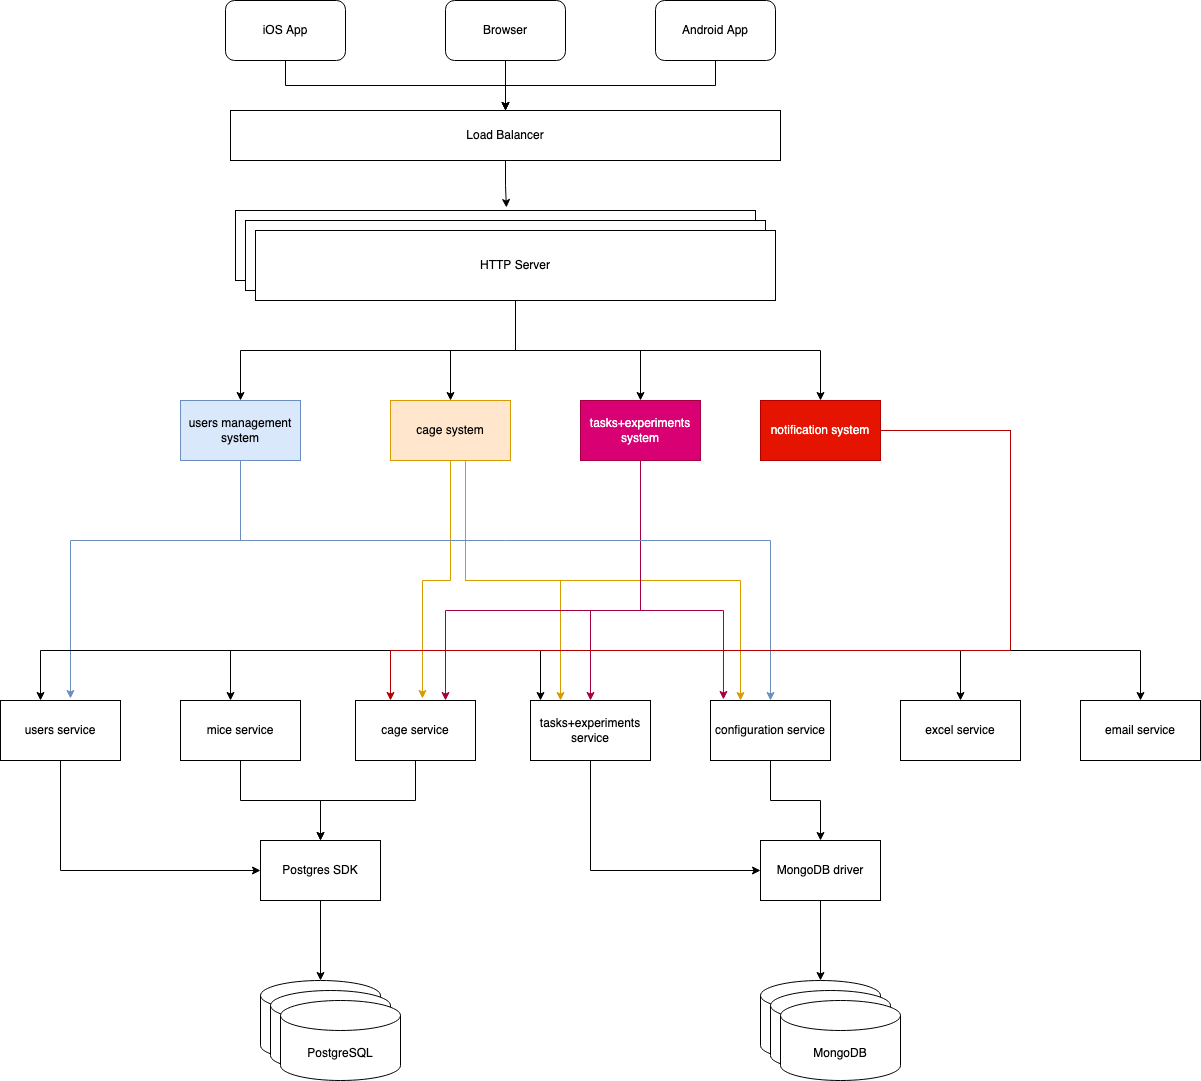

The diagram above was exported from draw.io. Its source (the exported page's mxGraphModel, read from the mxfile embedded in the PNG):
<mxGraphModel dx="2514" dy="1349" grid="1" gridSize="10" guides="1" tooltips="1" connect="1" arrows="1" fold="1" page="1" pageScale="1" pageWidth="850" pageHeight="1100" math="0" shadow="0">
  <root>
    <mxCell id="0" />
    <mxCell id="1" parent="0" />
    <mxCell id="JhejS-p6Ypmj3nrtaceD-9" style="edgeStyle=orthogonalEdgeStyle;rounded=0;orthogonalLoop=1;jettySize=auto;html=1;entryX=0.5;entryY=0;entryDx=0;entryDy=0;" edge="1" parent="1" source="JhejS-p6Ypmj3nrtaceD-1" target="JhejS-p6Ypmj3nrtaceD-8">
      <mxGeometry relative="1" as="geometry" />
    </mxCell>
    <mxCell id="JhejS-p6Ypmj3nrtaceD-1" value="iOS App" style="rounded=1;whiteSpace=wrap;html=1;" vertex="1" parent="1">
      <mxGeometry x="285" y="100" width="120" height="60" as="geometry" />
    </mxCell>
    <mxCell id="JhejS-p6Ypmj3nrtaceD-10" style="edgeStyle=orthogonalEdgeStyle;rounded=0;orthogonalLoop=1;jettySize=auto;html=1;entryX=0.5;entryY=0;entryDx=0;entryDy=0;" edge="1" parent="1" source="JhejS-p6Ypmj3nrtaceD-2" target="JhejS-p6Ypmj3nrtaceD-8">
      <mxGeometry relative="1" as="geometry" />
    </mxCell>
    <mxCell id="JhejS-p6Ypmj3nrtaceD-2" value="Browser" style="rounded=1;whiteSpace=wrap;html=1;" vertex="1" parent="1">
      <mxGeometry x="505" y="100" width="120" height="60" as="geometry" />
    </mxCell>
    <mxCell id="JhejS-p6Ypmj3nrtaceD-11" style="edgeStyle=orthogonalEdgeStyle;rounded=0;orthogonalLoop=1;jettySize=auto;html=1;entryX=0.5;entryY=0;entryDx=0;entryDy=0;" edge="1" parent="1" source="JhejS-p6Ypmj3nrtaceD-3" target="JhejS-p6Ypmj3nrtaceD-8">
      <mxGeometry relative="1" as="geometry" />
    </mxCell>
    <mxCell id="JhejS-p6Ypmj3nrtaceD-3" value="Android App" style="rounded=1;whiteSpace=wrap;html=1;" vertex="1" parent="1">
      <mxGeometry x="715" y="100" width="120" height="60" as="geometry" />
    </mxCell>
    <mxCell id="JhejS-p6Ypmj3nrtaceD-7" value="" style="group" vertex="1" connectable="0" parent="1">
      <mxGeometry x="295" y="310" width="540" height="90" as="geometry" />
    </mxCell>
    <mxCell id="JhejS-p6Ypmj3nrtaceD-4" value="" style="rounded=0;whiteSpace=wrap;html=1;" vertex="1" parent="JhejS-p6Ypmj3nrtaceD-7">
      <mxGeometry width="520" height="70" as="geometry" />
    </mxCell>
    <mxCell id="JhejS-p6Ypmj3nrtaceD-5" value="" style="rounded=0;whiteSpace=wrap;html=1;" vertex="1" parent="JhejS-p6Ypmj3nrtaceD-7">
      <mxGeometry x="10" y="10" width="520" height="70" as="geometry" />
    </mxCell>
    <mxCell id="JhejS-p6Ypmj3nrtaceD-6" value="HTTP Server" style="rounded=0;whiteSpace=wrap;html=1;" vertex="1" parent="JhejS-p6Ypmj3nrtaceD-7">
      <mxGeometry x="20" y="20" width="520" height="70" as="geometry" />
    </mxCell>
    <mxCell id="JhejS-p6Ypmj3nrtaceD-12" style="edgeStyle=orthogonalEdgeStyle;rounded=0;orthogonalLoop=1;jettySize=auto;html=1;entryX=0.521;entryY=-0.043;entryDx=0;entryDy=0;entryPerimeter=0;" edge="1" parent="1" source="JhejS-p6Ypmj3nrtaceD-8" target="JhejS-p6Ypmj3nrtaceD-4">
      <mxGeometry relative="1" as="geometry" />
    </mxCell>
    <mxCell id="JhejS-p6Ypmj3nrtaceD-8" value="Load Balancer" style="rounded=0;whiteSpace=wrap;html=1;" vertex="1" parent="1">
      <mxGeometry x="290" y="210" width="550" height="50" as="geometry" />
    </mxCell>
    <mxCell id="JhejS-p6Ypmj3nrtaceD-27" value="" style="group" vertex="1" connectable="0" parent="1">
      <mxGeometry x="320" y="940" width="140" height="240" as="geometry" />
    </mxCell>
    <mxCell id="JhejS-p6Ypmj3nrtaceD-13" value="Postgres SDK" style="rounded=0;whiteSpace=wrap;html=1;" vertex="1" parent="JhejS-p6Ypmj3nrtaceD-27">
      <mxGeometry width="120" height="60" as="geometry" />
    </mxCell>
    <mxCell id="JhejS-p6Ypmj3nrtaceD-18" value="" style="group" vertex="1" connectable="0" parent="JhejS-p6Ypmj3nrtaceD-27">
      <mxGeometry y="140" width="140" height="100" as="geometry" />
    </mxCell>
    <mxCell id="JhejS-p6Ypmj3nrtaceD-14" value="" style="shape=cylinder3;whiteSpace=wrap;html=1;boundedLbl=1;backgroundOutline=1;size=15;" vertex="1" parent="JhejS-p6Ypmj3nrtaceD-18">
      <mxGeometry width="120" height="80" as="geometry" />
    </mxCell>
    <mxCell id="JhejS-p6Ypmj3nrtaceD-16" value="" style="shape=cylinder3;whiteSpace=wrap;html=1;boundedLbl=1;backgroundOutline=1;size=15;" vertex="1" parent="JhejS-p6Ypmj3nrtaceD-18">
      <mxGeometry x="10" y="10" width="120" height="80" as="geometry" />
    </mxCell>
    <mxCell id="JhejS-p6Ypmj3nrtaceD-17" value="PostgreSQL" style="shape=cylinder3;whiteSpace=wrap;html=1;boundedLbl=1;backgroundOutline=1;size=15;" vertex="1" parent="JhejS-p6Ypmj3nrtaceD-18">
      <mxGeometry x="20" y="20" width="120" height="80" as="geometry" />
    </mxCell>
    <mxCell id="JhejS-p6Ypmj3nrtaceD-23" style="edgeStyle=orthogonalEdgeStyle;rounded=0;orthogonalLoop=1;jettySize=auto;html=1;entryX=0.5;entryY=0;entryDx=0;entryDy=0;entryPerimeter=0;" edge="1" parent="JhejS-p6Ypmj3nrtaceD-27" source="JhejS-p6Ypmj3nrtaceD-13" target="JhejS-p6Ypmj3nrtaceD-14">
      <mxGeometry relative="1" as="geometry">
        <mxPoint x="60" y="130" as="targetPoint" />
      </mxGeometry>
    </mxCell>
    <mxCell id="JhejS-p6Ypmj3nrtaceD-28" value="" style="group" vertex="1" connectable="0" parent="1">
      <mxGeometry x="820" y="940" width="140" height="240" as="geometry" />
    </mxCell>
    <mxCell id="JhejS-p6Ypmj3nrtaceD-21" value="" style="group" vertex="1" connectable="0" parent="JhejS-p6Ypmj3nrtaceD-28">
      <mxGeometry y="140" width="140" height="100" as="geometry" />
    </mxCell>
    <mxCell id="JhejS-p6Ypmj3nrtaceD-15" value="" style="shape=cylinder3;whiteSpace=wrap;html=1;boundedLbl=1;backgroundOutline=1;size=15;" vertex="1" parent="JhejS-p6Ypmj3nrtaceD-21">
      <mxGeometry width="120" height="80" as="geometry" />
    </mxCell>
    <mxCell id="JhejS-p6Ypmj3nrtaceD-19" value="" style="shape=cylinder3;whiteSpace=wrap;html=1;boundedLbl=1;backgroundOutline=1;size=15;" vertex="1" parent="JhejS-p6Ypmj3nrtaceD-21">
      <mxGeometry x="10" y="10" width="120" height="80" as="geometry" />
    </mxCell>
    <mxCell id="JhejS-p6Ypmj3nrtaceD-20" value="MongoDB" style="shape=cylinder3;whiteSpace=wrap;html=1;boundedLbl=1;backgroundOutline=1;size=15;" vertex="1" parent="JhejS-p6Ypmj3nrtaceD-21">
      <mxGeometry x="20" y="20" width="120" height="80" as="geometry" />
    </mxCell>
    <mxCell id="JhejS-p6Ypmj3nrtaceD-26" style="edgeStyle=orthogonalEdgeStyle;rounded=0;orthogonalLoop=1;jettySize=auto;html=1;entryX=0.5;entryY=0;entryDx=0;entryDy=0;entryPerimeter=0;" edge="1" parent="JhejS-p6Ypmj3nrtaceD-28" source="JhejS-p6Ypmj3nrtaceD-25" target="JhejS-p6Ypmj3nrtaceD-15">
      <mxGeometry relative="1" as="geometry" />
    </mxCell>
    <mxCell id="JhejS-p6Ypmj3nrtaceD-25" value="MongoDB driver" style="rounded=0;whiteSpace=wrap;html=1;" vertex="1" parent="JhejS-p6Ypmj3nrtaceD-28">
      <mxGeometry width="120" height="60" as="geometry" />
    </mxCell>
    <mxCell id="JhejS-p6Ypmj3nrtaceD-72" style="edgeStyle=orthogonalEdgeStyle;rounded=0;orthogonalLoop=1;jettySize=auto;html=1;entryX=0.558;entryY=-0.033;entryDx=0;entryDy=0;entryPerimeter=0;strokeColor=#d79b00;fillColor=#ffe6cc;" edge="1" parent="1" source="JhejS-p6Ypmj3nrtaceD-30" target="JhejS-p6Ypmj3nrtaceD-36">
      <mxGeometry relative="1" as="geometry" />
    </mxCell>
    <mxCell id="JhejS-p6Ypmj3nrtaceD-76" style="edgeStyle=orthogonalEdgeStyle;rounded=0;orthogonalLoop=1;jettySize=auto;html=1;entryX=0.25;entryY=0;entryDx=0;entryDy=0;strokeColor=#d79b00;fillColor=#ffe6cc;" edge="1" parent="1" source="JhejS-p6Ypmj3nrtaceD-30" target="JhejS-p6Ypmj3nrtaceD-37">
      <mxGeometry relative="1" as="geometry">
        <Array as="points">
          <mxPoint x="525" y="680" />
          <mxPoint x="620" y="680" />
        </Array>
      </mxGeometry>
    </mxCell>
    <mxCell id="JhejS-p6Ypmj3nrtaceD-78" style="edgeStyle=orthogonalEdgeStyle;rounded=0;orthogonalLoop=1;jettySize=auto;html=1;strokeColor=#d79b00;fillColor=#ffe6cc;entryX=0.25;entryY=0;entryDx=0;entryDy=0;" edge="1" parent="1" source="JhejS-p6Ypmj3nrtaceD-30" target="JhejS-p6Ypmj3nrtaceD-38">
      <mxGeometry relative="1" as="geometry">
        <mxPoint x="800" y="790" as="targetPoint" />
        <Array as="points">
          <mxPoint x="525" y="680" />
          <mxPoint x="800" y="680" />
        </Array>
      </mxGeometry>
    </mxCell>
    <mxCell id="JhejS-p6Ypmj3nrtaceD-30" value="cage system" style="rounded=0;whiteSpace=wrap;html=1;fillColor=#ffe6cc;strokeColor=#d79b00;" vertex="1" parent="1">
      <mxGeometry x="450" y="500" width="120" height="60" as="geometry" />
    </mxCell>
    <mxCell id="JhejS-p6Ypmj3nrtaceD-73" style="edgeStyle=orthogonalEdgeStyle;rounded=0;orthogonalLoop=1;jettySize=auto;html=1;entryX=0.5;entryY=0;entryDx=0;entryDy=0;strokeColor=#A50040;fillColor=#d80073;" edge="1" parent="1" source="JhejS-p6Ypmj3nrtaceD-31" target="JhejS-p6Ypmj3nrtaceD-37">
      <mxGeometry relative="1" as="geometry">
        <Array as="points">
          <mxPoint x="700" y="710" />
          <mxPoint x="650" y="710" />
        </Array>
      </mxGeometry>
    </mxCell>
    <mxCell id="JhejS-p6Ypmj3nrtaceD-77" style="edgeStyle=orthogonalEdgeStyle;rounded=0;orthogonalLoop=1;jettySize=auto;html=1;entryX=0.75;entryY=0;entryDx=0;entryDy=0;strokeColor=#A50040;fillColor=#d80073;" edge="1" parent="1" source="JhejS-p6Ypmj3nrtaceD-31" target="JhejS-p6Ypmj3nrtaceD-36">
      <mxGeometry relative="1" as="geometry">
        <Array as="points">
          <mxPoint x="700" y="710" />
          <mxPoint x="505" y="710" />
        </Array>
      </mxGeometry>
    </mxCell>
    <mxCell id="JhejS-p6Ypmj3nrtaceD-79" style="edgeStyle=orthogonalEdgeStyle;rounded=0;orthogonalLoop=1;jettySize=auto;html=1;entryX=0.108;entryY=-0.017;entryDx=0;entryDy=0;entryPerimeter=0;strokeColor=#A50040;fillColor=#d80073;" edge="1" parent="1" source="JhejS-p6Ypmj3nrtaceD-31" target="JhejS-p6Ypmj3nrtaceD-38">
      <mxGeometry relative="1" as="geometry">
        <Array as="points">
          <mxPoint x="700" y="710" />
          <mxPoint x="783" y="710" />
        </Array>
      </mxGeometry>
    </mxCell>
    <mxCell id="JhejS-p6Ypmj3nrtaceD-31" value="tasks+experiments system" style="rounded=0;whiteSpace=wrap;html=1;fillColor=#d80073;fontColor=#ffffff;strokeColor=#A50040;" vertex="1" parent="1">
      <mxGeometry x="640" y="500" width="120" height="60" as="geometry" />
    </mxCell>
    <mxCell id="JhejS-p6Ypmj3nrtaceD-75" style="edgeStyle=orthogonalEdgeStyle;rounded=0;orthogonalLoop=1;jettySize=auto;html=1;entryX=0.583;entryY=-0.033;entryDx=0;entryDy=0;entryPerimeter=0;strokeColor=#6c8ebf;fillColor=#dae8fc;" edge="1" parent="1" source="JhejS-p6Ypmj3nrtaceD-33" target="JhejS-p6Ypmj3nrtaceD-39">
      <mxGeometry relative="1" as="geometry">
        <Array as="points">
          <mxPoint x="300" y="640" />
          <mxPoint x="130" y="640" />
        </Array>
      </mxGeometry>
    </mxCell>
    <mxCell id="JhejS-p6Ypmj3nrtaceD-84" style="edgeStyle=orthogonalEdgeStyle;rounded=0;orthogonalLoop=1;jettySize=auto;html=1;entryX=0.5;entryY=0;entryDx=0;entryDy=0;strokeColor=#6c8ebf;fillColor=#dae8fc;" edge="1" parent="1" source="JhejS-p6Ypmj3nrtaceD-33" target="JhejS-p6Ypmj3nrtaceD-38">
      <mxGeometry relative="1" as="geometry">
        <Array as="points">
          <mxPoint x="300" y="640" />
          <mxPoint x="830" y="640" />
        </Array>
      </mxGeometry>
    </mxCell>
    <mxCell id="JhejS-p6Ypmj3nrtaceD-33" value="users management system" style="rounded=0;whiteSpace=wrap;html=1;fillColor=#dae8fc;strokeColor=#6c8ebf;" vertex="1" parent="1">
      <mxGeometry x="240" y="500" width="120" height="60" as="geometry" />
    </mxCell>
    <mxCell id="JhejS-p6Ypmj3nrtaceD-55" style="edgeStyle=orthogonalEdgeStyle;rounded=0;orthogonalLoop=1;jettySize=auto;html=1;" edge="1" parent="1" source="JhejS-p6Ypmj3nrtaceD-34" target="JhejS-p6Ypmj3nrtaceD-39">
      <mxGeometry relative="1" as="geometry">
        <Array as="points">
          <mxPoint x="1070" y="530" />
          <mxPoint x="1070" y="750" />
          <mxPoint x="100" y="750" />
        </Array>
      </mxGeometry>
    </mxCell>
    <mxCell id="JhejS-p6Ypmj3nrtaceD-56" style="edgeStyle=orthogonalEdgeStyle;rounded=0;orthogonalLoop=1;jettySize=auto;html=1;" edge="1" parent="1" source="JhejS-p6Ypmj3nrtaceD-34" target="JhejS-p6Ypmj3nrtaceD-35">
      <mxGeometry relative="1" as="geometry">
        <Array as="points">
          <mxPoint x="1070" y="530" />
          <mxPoint x="1070" y="750" />
          <mxPoint x="290" y="750" />
        </Array>
      </mxGeometry>
    </mxCell>
    <mxCell id="JhejS-p6Ypmj3nrtaceD-57" style="edgeStyle=orthogonalEdgeStyle;rounded=0;orthogonalLoop=1;jettySize=auto;html=1;entryX=0.5;entryY=0;entryDx=0;entryDy=0;" edge="1" parent="1" source="JhejS-p6Ypmj3nrtaceD-34" target="JhejS-p6Ypmj3nrtaceD-47">
      <mxGeometry relative="1" as="geometry">
        <Array as="points">
          <mxPoint x="1070" y="750" />
          <mxPoint x="1200" y="750" />
        </Array>
      </mxGeometry>
    </mxCell>
    <mxCell id="JhejS-p6Ypmj3nrtaceD-58" style="edgeStyle=orthogonalEdgeStyle;rounded=0;orthogonalLoop=1;jettySize=auto;html=1;" edge="1" parent="1" source="JhejS-p6Ypmj3nrtaceD-34" target="JhejS-p6Ypmj3nrtaceD-40">
      <mxGeometry relative="1" as="geometry">
        <Array as="points">
          <mxPoint x="1070" y="530" />
          <mxPoint x="1070" y="750" />
          <mxPoint x="1020" y="750" />
        </Array>
      </mxGeometry>
    </mxCell>
    <mxCell id="JhejS-p6Ypmj3nrtaceD-63" style="edgeStyle=orthogonalEdgeStyle;rounded=0;orthogonalLoop=1;jettySize=auto;html=1;" edge="1" parent="1" source="JhejS-p6Ypmj3nrtaceD-34" target="JhejS-p6Ypmj3nrtaceD-37">
      <mxGeometry relative="1" as="geometry">
        <Array as="points">
          <mxPoint x="1070" y="750" />
          <mxPoint x="600" y="750" />
        </Array>
      </mxGeometry>
    </mxCell>
    <mxCell id="JhejS-p6Ypmj3nrtaceD-64" style="edgeStyle=orthogonalEdgeStyle;rounded=0;orthogonalLoop=1;jettySize=auto;html=1;fillColor=#e51400;strokeColor=#B20000;" edge="1" parent="1" source="JhejS-p6Ypmj3nrtaceD-34" target="JhejS-p6Ypmj3nrtaceD-36">
      <mxGeometry relative="1" as="geometry">
        <Array as="points">
          <mxPoint x="1070" y="530" />
          <mxPoint x="1070" y="750" />
          <mxPoint x="450" y="750" />
        </Array>
      </mxGeometry>
    </mxCell>
    <mxCell id="JhejS-p6Ypmj3nrtaceD-34" value="notification system" style="rounded=0;whiteSpace=wrap;html=1;fillColor=#e51400;fontColor=#ffffff;strokeColor=#B20000;" vertex="1" parent="1">
      <mxGeometry x="820" y="500" width="120" height="60" as="geometry" />
    </mxCell>
    <mxCell id="JhejS-p6Ypmj3nrtaceD-81" style="edgeStyle=orthogonalEdgeStyle;rounded=0;orthogonalLoop=1;jettySize=auto;html=1;strokeColor=#000000;" edge="1" parent="1" source="JhejS-p6Ypmj3nrtaceD-35" target="JhejS-p6Ypmj3nrtaceD-13">
      <mxGeometry relative="1" as="geometry" />
    </mxCell>
    <mxCell id="JhejS-p6Ypmj3nrtaceD-35" value="mice service" style="rounded=0;whiteSpace=wrap;html=1;" vertex="1" parent="1">
      <mxGeometry x="240" y="800" width="120" height="60" as="geometry" />
    </mxCell>
    <mxCell id="JhejS-p6Ypmj3nrtaceD-82" style="edgeStyle=orthogonalEdgeStyle;rounded=0;orthogonalLoop=1;jettySize=auto;html=1;entryX=0.5;entryY=0;entryDx=0;entryDy=0;strokeColor=#000000;" edge="1" parent="1" source="JhejS-p6Ypmj3nrtaceD-36" target="JhejS-p6Ypmj3nrtaceD-13">
      <mxGeometry relative="1" as="geometry" />
    </mxCell>
    <mxCell id="JhejS-p6Ypmj3nrtaceD-36" value="cage service" style="rounded=0;whiteSpace=wrap;html=1;" vertex="1" parent="1">
      <mxGeometry x="415" y="800" width="120" height="60" as="geometry" />
    </mxCell>
    <mxCell id="JhejS-p6Ypmj3nrtaceD-60" style="edgeStyle=orthogonalEdgeStyle;rounded=0;orthogonalLoop=1;jettySize=auto;html=1;entryX=0;entryY=0.5;entryDx=0;entryDy=0;" edge="1" parent="1" source="JhejS-p6Ypmj3nrtaceD-37" target="JhejS-p6Ypmj3nrtaceD-25">
      <mxGeometry relative="1" as="geometry">
        <Array as="points">
          <mxPoint x="650" y="970" />
        </Array>
      </mxGeometry>
    </mxCell>
    <mxCell id="JhejS-p6Ypmj3nrtaceD-37" value="tasks+experiments service" style="rounded=0;whiteSpace=wrap;html=1;" vertex="1" parent="1">
      <mxGeometry x="590" y="800" width="120" height="60" as="geometry" />
    </mxCell>
    <mxCell id="JhejS-p6Ypmj3nrtaceD-83" style="edgeStyle=orthogonalEdgeStyle;rounded=0;orthogonalLoop=1;jettySize=auto;html=1;entryX=0.5;entryY=0;entryDx=0;entryDy=0;strokeColor=#000000;" edge="1" parent="1" source="JhejS-p6Ypmj3nrtaceD-38" target="JhejS-p6Ypmj3nrtaceD-25">
      <mxGeometry relative="1" as="geometry" />
    </mxCell>
    <mxCell id="JhejS-p6Ypmj3nrtaceD-38" value="configuration service" style="rounded=0;whiteSpace=wrap;html=1;" vertex="1" parent="1">
      <mxGeometry x="770" y="800" width="120" height="60" as="geometry" />
    </mxCell>
    <mxCell id="JhejS-p6Ypmj3nrtaceD-80" style="edgeStyle=orthogonalEdgeStyle;rounded=0;orthogonalLoop=1;jettySize=auto;html=1;entryX=0;entryY=0.5;entryDx=0;entryDy=0;strokeColor=#000000;" edge="1" parent="1" source="JhejS-p6Ypmj3nrtaceD-39" target="JhejS-p6Ypmj3nrtaceD-13">
      <mxGeometry relative="1" as="geometry">
        <Array as="points">
          <mxPoint x="120" y="970" />
        </Array>
      </mxGeometry>
    </mxCell>
    <mxCell id="JhejS-p6Ypmj3nrtaceD-39" value="users service" style="rounded=0;whiteSpace=wrap;html=1;" vertex="1" parent="1">
      <mxGeometry x="60" y="800" width="120" height="60" as="geometry" />
    </mxCell>
    <mxCell id="JhejS-p6Ypmj3nrtaceD-40" value="excel service" style="rounded=0;whiteSpace=wrap;html=1;" vertex="1" parent="1">
      <mxGeometry x="960" y="800" width="120" height="60" as="geometry" />
    </mxCell>
    <mxCell id="JhejS-p6Ypmj3nrtaceD-47" value="email service" style="rounded=0;whiteSpace=wrap;html=1;" vertex="1" parent="1">
      <mxGeometry x="1140" y="800" width="120" height="60" as="geometry" />
    </mxCell>
    <mxCell id="JhejS-p6Ypmj3nrtaceD-48" style="edgeStyle=orthogonalEdgeStyle;rounded=0;orthogonalLoop=1;jettySize=auto;html=1;entryX=0.5;entryY=0;entryDx=0;entryDy=0;" edge="1" parent="1" source="JhejS-p6Ypmj3nrtaceD-6" target="JhejS-p6Ypmj3nrtaceD-33">
      <mxGeometry relative="1" as="geometry">
        <Array as="points">
          <mxPoint x="575" y="450" />
          <mxPoint x="300" y="450" />
        </Array>
      </mxGeometry>
    </mxCell>
    <mxCell id="JhejS-p6Ypmj3nrtaceD-50" style="edgeStyle=orthogonalEdgeStyle;rounded=0;orthogonalLoop=1;jettySize=auto;html=1;entryX=0.5;entryY=0;entryDx=0;entryDy=0;" edge="1" parent="1" source="JhejS-p6Ypmj3nrtaceD-6" target="JhejS-p6Ypmj3nrtaceD-30">
      <mxGeometry relative="1" as="geometry">
        <Array as="points">
          <mxPoint x="575" y="450" />
          <mxPoint x="510" y="450" />
        </Array>
      </mxGeometry>
    </mxCell>
    <mxCell id="JhejS-p6Ypmj3nrtaceD-52" style="edgeStyle=orthogonalEdgeStyle;rounded=0;orthogonalLoop=1;jettySize=auto;html=1;entryX=0.5;entryY=0;entryDx=0;entryDy=0;" edge="1" parent="1" source="JhejS-p6Ypmj3nrtaceD-6" target="JhejS-p6Ypmj3nrtaceD-31">
      <mxGeometry relative="1" as="geometry" />
    </mxCell>
    <mxCell id="JhejS-p6Ypmj3nrtaceD-54" style="edgeStyle=orthogonalEdgeStyle;rounded=0;orthogonalLoop=1;jettySize=auto;html=1;entryX=0.5;entryY=0;entryDx=0;entryDy=0;" edge="1" parent="1" source="JhejS-p6Ypmj3nrtaceD-6" target="JhejS-p6Ypmj3nrtaceD-34">
      <mxGeometry relative="1" as="geometry" />
    </mxCell>
  </root>
</mxGraphModel>